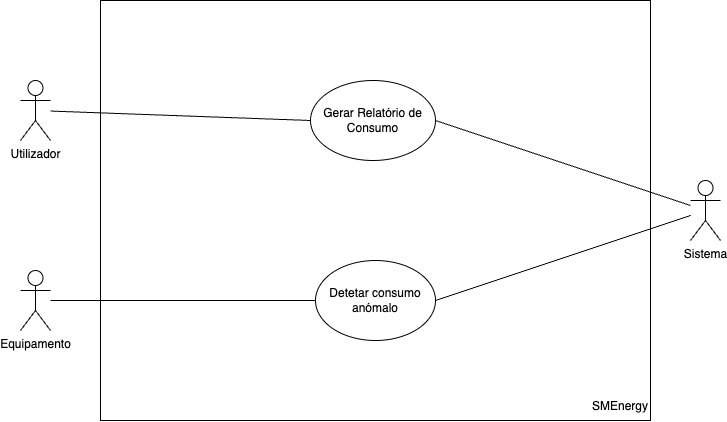

The diagram above was exported from draw.io. Its source (the exported page's mxGraphModel, read from the mxfile embedded in the PNG):
<mxGraphModel dx="1406" dy="944" grid="1" gridSize="10" guides="1" tooltips="1" connect="1" arrows="1" fold="1" page="1" pageScale="1" pageWidth="1169" pageHeight="827" math="0" shadow="0">
  <root>
    <mxCell id="0" />
    <mxCell id="1" parent="0" />
    <mxCell id="SDork8zY8s7882FQNBoP-1" value="" style="rounded=0;whiteSpace=wrap;html=1;" vertex="1" parent="1">
      <mxGeometry x="250" y="30" width="550" height="420" as="geometry" />
    </mxCell>
    <mxCell id="SDork8zY8s7882FQNBoP-2" value="SMEnergy" style="text;html=1;align=center;verticalAlign=middle;whiteSpace=wrap;rounded=0;" vertex="1" parent="1">
      <mxGeometry x="740" y="421" width="60" height="30" as="geometry" />
    </mxCell>
    <mxCell id="SDork8zY8s7882FQNBoP-46" style="rounded=0;orthogonalLoop=1;jettySize=auto;html=1;entryX=1;entryY=0.5;entryDx=0;entryDy=0;endArrow=none;startFill=0;" edge="1" parent="1" source="SDork8zY8s7882FQNBoP-10" target="SDork8zY8s7882FQNBoP-37">
      <mxGeometry relative="1" as="geometry" />
    </mxCell>
    <mxCell id="SDork8zY8s7882FQNBoP-47" style="rounded=0;orthogonalLoop=1;jettySize=auto;html=1;entryX=1;entryY=0.5;entryDx=0;entryDy=0;endArrow=none;startFill=0;" edge="1" parent="1" source="SDork8zY8s7882FQNBoP-10" target="SDork8zY8s7882FQNBoP-38">
      <mxGeometry relative="1" as="geometry" />
    </mxCell>
    <mxCell id="SDork8zY8s7882FQNBoP-10" value="Sistema" style="shape=umlActor;verticalLabelPosition=bottom;verticalAlign=top;html=1;outlineConnect=0;" vertex="1" parent="1">
      <mxGeometry x="840" y="210" width="30" height="60" as="geometry" />
    </mxCell>
    <mxCell id="SDork8zY8s7882FQNBoP-44" style="rounded=0;orthogonalLoop=1;jettySize=auto;html=1;entryX=0;entryY=0.5;entryDx=0;entryDy=0;endArrow=none;startFill=0;" edge="1" parent="1" source="SDork8zY8s7882FQNBoP-11" target="SDork8zY8s7882FQNBoP-37">
      <mxGeometry relative="1" as="geometry" />
    </mxCell>
    <mxCell id="SDork8zY8s7882FQNBoP-11" value="Utilizador&lt;div&gt;&lt;br&gt;&lt;/div&gt;&lt;div&gt;&lt;br&gt;&lt;/div&gt;" style="shape=umlActor;verticalLabelPosition=bottom;verticalAlign=top;html=1;outlineConnect=0;" vertex="1" parent="1">
      <mxGeometry x="170" y="110" width="30" height="60" as="geometry" />
    </mxCell>
    <mxCell id="SDork8zY8s7882FQNBoP-48" style="rounded=0;orthogonalLoop=1;jettySize=auto;html=1;entryX=0;entryY=0.5;entryDx=0;entryDy=0;endArrow=none;startFill=0;" edge="1" parent="1" source="SDork8zY8s7882FQNBoP-12" target="SDork8zY8s7882FQNBoP-38">
      <mxGeometry relative="1" as="geometry" />
    </mxCell>
    <mxCell id="SDork8zY8s7882FQNBoP-12" value="&lt;div&gt;Equipamento&lt;/div&gt;" style="shape=umlActor;verticalLabelPosition=bottom;verticalAlign=top;html=1;outlineConnect=0;" vertex="1" parent="1">
      <mxGeometry x="170" y="300" width="30" height="60" as="geometry" />
    </mxCell>
    <mxCell id="SDork8zY8s7882FQNBoP-37" value="Gerar Relatório de&lt;div&gt;Consumo&lt;/div&gt;" style="ellipse;whiteSpace=wrap;html=1;" vertex="1" parent="1">
      <mxGeometry x="460" y="110" width="125" height="80" as="geometry" />
    </mxCell>
    <mxCell id="SDork8zY8s7882FQNBoP-38" value="Detetar consumo anómalo" style="ellipse;whiteSpace=wrap;html=1;" vertex="1" parent="1">
      <mxGeometry x="465" y="290" width="120" height="80" as="geometry" />
    </mxCell>
  </root>
</mxGraphModel>